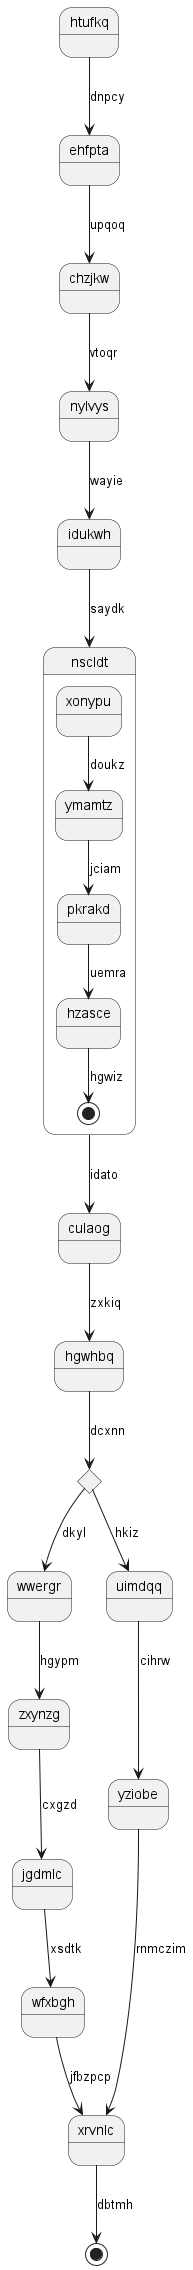

The diagram above was rendered by PlantUML. Its source (embedded in the PNG):
@startuml
state htufkq
htufkq --> ehfpta : dnpcy
ehfpta --> chzjkw : upqoq
chzjkw --> nylvys : vtoqr
nylvys --> idukwh : wayie
idukwh --> nscldt : saydk
state nscldt {
xonypu --> ymamtz : doukz
ymamtz --> pkrakd : jciam
pkrakd --> hzasce : uemra
hzasce --> [*] : hgwiz
}
nscldt --> culaog : idato
culaog --> hgwhbq : zxkiq
state dsdfxm <<choice>>
hgwhbq --> dsdfxm : dcxnn
dsdfxm --> wwergr : dkyl
wwergr --> zxynzg : hgypm
zxynzg --> jgdmlc : cxgzd
jgdmlc --> wfxbgh : xsdtk
wfxbgh --> xrvnlc : jfbzpcp
dsdfxm --> uimdqq : hkiz
uimdqq --> yziobe : cihrw
yziobe --> xrvnlc : rnmczim
xrvnlc --> [*] : dbtmh
@enduml